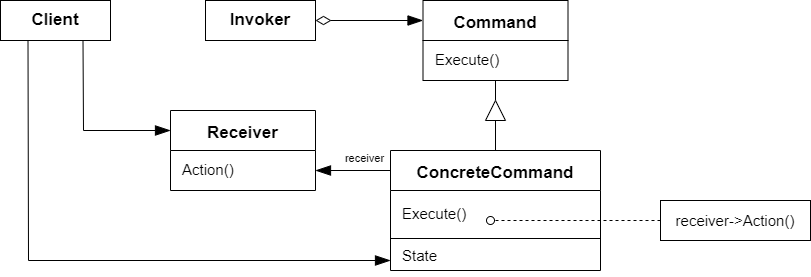

The diagram above was exported from draw.io. Its source (the exported page's mxGraphModel, read from the mxfile embedded in the PNG):
<mxGraphModel dx="885" dy="552" grid="1" gridSize="10" guides="1" tooltips="1" connect="1" arrows="1" fold="1" page="1" pageScale="1" pageWidth="1200" pageHeight="1600" math="0" shadow="0">
  <root>
    <mxCell id="0" />
    <mxCell id="1" parent="0" />
    <mxCell id="2" value="ConcreteCommand" style="swimlane;startSize=40;fontSize=17;" parent="1" vertex="1">
      <mxGeometry x="400" y="180" width="210" height="120" as="geometry" />
    </mxCell>
    <mxCell id="3" value="&lt;font style=&quot;font-size: 15px&quot;&gt;Execute()&lt;br&gt;&lt;/font&gt;" style="text;html=1;align=left;verticalAlign=middle;resizable=0;points=[];autosize=1;strokeColor=none;fillColor=none;fontSize=17;" parent="2" vertex="1">
      <mxGeometry x="10" y="49" width="80" height="30" as="geometry" />
    </mxCell>
    <mxCell id="4" value="&lt;font style=&quot;font-size: 15px&quot;&gt;State&lt;/font&gt;" style="text;html=1;align=left;verticalAlign=middle;resizable=0;points=[];autosize=1;strokeColor=none;fillColor=none;fontSize=12;" parent="2" vertex="1">
      <mxGeometry x="10" y="95" width="50" height="20" as="geometry" />
    </mxCell>
    <mxCell id="5" value="" style="endArrow=oval;dashed=1;html=1;fontSize=15;startSize=12;endSize=8;startArrow=none;startFill=0;endFill=0;" parent="2" edge="1">
      <mxGeometry width="50" height="50" relative="1" as="geometry">
        <mxPoint x="270" y="70" as="sourcePoint" />
        <mxPoint x="100" y="70" as="targetPoint" />
      </mxGeometry>
    </mxCell>
    <mxCell id="6" style="edgeStyle=none;html=1;exitX=0;exitY=0.75;exitDx=0;exitDy=0;entryX=1;entryY=0.75;entryDx=0;entryDy=0;endArrow=none;endFill=0;" parent="1" edge="1">
      <mxGeometry relative="1" as="geometry">
        <mxPoint x="400" y="268" as="sourcePoint" />
        <mxPoint x="610" y="268" as="targetPoint" />
      </mxGeometry>
    </mxCell>
    <mxCell id="7" value="Command" style="swimlane;startSize=40;fontSize=17;" parent="1" vertex="1">
      <mxGeometry x="432.5" y="30" width="145" height="80" as="geometry" />
    </mxCell>
    <mxCell id="8" value="&lt;font style=&quot;font-size: 15px&quot;&gt;Execute()&lt;br&gt;&lt;/font&gt;" style="text;html=1;align=left;verticalAlign=middle;resizable=0;points=[];autosize=1;strokeColor=none;fillColor=none;fontSize=17;" parent="7" vertex="1">
      <mxGeometry x="10" y="45" width="80" height="30" as="geometry" />
    </mxCell>
    <mxCell id="9" value="&lt;font style=&quot;font-size: 15px&quot;&gt;receiver-&amp;gt;Action()&lt;/font&gt;" style="rounded=0;whiteSpace=wrap;html=1;fontSize=12;" vertex="1" parent="1">
      <mxGeometry x="670" y="230" width="150" height="40" as="geometry" />
    </mxCell>
    <mxCell id="11" style="edgeStyle=none;html=1;exitX=0;exitY=0.5;exitDx=0;exitDy=0;entryX=0.5;entryY=0;entryDx=0;entryDy=0;endArrow=none;endFill=0;" edge="1" parent="1" source="10" target="2">
      <mxGeometry relative="1" as="geometry" />
    </mxCell>
    <mxCell id="12" style="edgeStyle=none;html=1;exitX=1;exitY=0.5;exitDx=0;exitDy=0;entryX=0.5;entryY=1;entryDx=0;entryDy=0;endArrow=none;endFill=0;" edge="1" parent="1" source="10" target="7">
      <mxGeometry relative="1" as="geometry" />
    </mxCell>
    <mxCell id="10" value="" style="triangle;whiteSpace=wrap;html=1;direction=north;" vertex="1" parent="1">
      <mxGeometry x="495" y="130" width="20" height="20" as="geometry" />
    </mxCell>
    <mxCell id="18" style="edgeStyle=none;html=1;exitX=1;exitY=0.75;exitDx=0;exitDy=0;startArrow=blockThin;startFill=1;endArrow=none;endFill=0;startSize=13;endSize=13;" edge="1" parent="1" source="13">
      <mxGeometry relative="1" as="geometry">
        <mxPoint x="400" y="200" as="targetPoint" />
      </mxGeometry>
    </mxCell>
    <mxCell id="19" value="receiver" style="edgeLabel;html=1;align=center;verticalAlign=middle;resizable=0;points=[];" vertex="1" connectable="0" parent="18">
      <mxGeometry x="0.2863" y="3" relative="1" as="geometry">
        <mxPoint y="-10" as="offset" />
      </mxGeometry>
    </mxCell>
    <mxCell id="13" value="Receiver" style="swimlane;startSize=40;fontSize=17;" vertex="1" parent="1">
      <mxGeometry x="180" y="140" width="145" height="80" as="geometry" />
    </mxCell>
    <mxCell id="14" value="&lt;font style=&quot;font-size: 15px&quot;&gt;Action()&lt;br&gt;&lt;/font&gt;" style="text;html=1;align=left;verticalAlign=middle;resizable=0;points=[];autosize=1;strokeColor=none;fillColor=none;fontSize=17;" vertex="1" parent="13">
      <mxGeometry x="10" y="45" width="70" height="30" as="geometry" />
    </mxCell>
    <mxCell id="17" style="edgeStyle=none;html=1;exitX=1;exitY=0.5;exitDx=0;exitDy=0;entryX=0;entryY=0.25;entryDx=0;entryDy=0;endArrow=blockThin;endFill=1;startArrow=diamondThin;startFill=0;endSize=13;startSize=13;" edge="1" parent="1" source="16" target="7">
      <mxGeometry relative="1" as="geometry" />
    </mxCell>
    <mxCell id="16" value="&lt;font style=&quot;font-size: 17px&quot;&gt;&lt;b&gt;Invoker&lt;/b&gt;&lt;/font&gt;" style="rounded=0;whiteSpace=wrap;html=1;" vertex="1" parent="1">
      <mxGeometry x="215" y="30" width="110" height="40" as="geometry" />
    </mxCell>
    <mxCell id="21" style="edgeStyle=none;html=1;exitX=0.75;exitY=1;exitDx=0;exitDy=0;entryX=0;entryY=0.25;entryDx=0;entryDy=0;startArrow=none;startFill=0;endArrow=blockThin;endFill=1;startSize=13;endSize=13;rounded=0;" edge="1" parent="1" source="20" target="13">
      <mxGeometry relative="1" as="geometry">
        <Array as="points">
          <mxPoint x="93" y="160" />
        </Array>
      </mxGeometry>
    </mxCell>
    <mxCell id="22" style="edgeStyle=none;rounded=0;html=1;exitX=0.25;exitY=1;exitDx=0;exitDy=0;entryX=-0.2;entryY=0.75;entryDx=0;entryDy=0;entryPerimeter=0;startArrow=none;startFill=0;endArrow=blockThin;endFill=1;startSize=13;endSize=13;" edge="1" parent="1" source="20" target="4">
      <mxGeometry relative="1" as="geometry">
        <Array as="points">
          <mxPoint x="38" y="290" />
        </Array>
      </mxGeometry>
    </mxCell>
    <mxCell id="20" value="&lt;font style=&quot;font-size: 17px&quot;&gt;&lt;b&gt;Client&lt;/b&gt;&lt;/font&gt;" style="rounded=0;whiteSpace=wrap;html=1;" vertex="1" parent="1">
      <mxGeometry x="10" y="30" width="110" height="40" as="geometry" />
    </mxCell>
  </root>
</mxGraphModel>